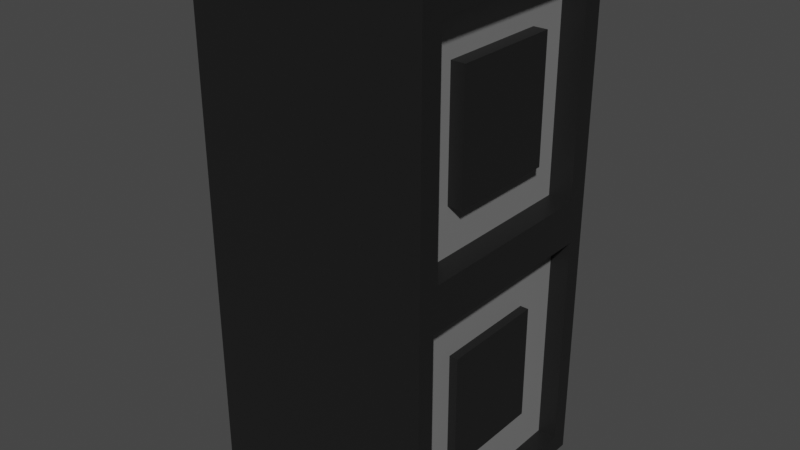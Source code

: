 # Source: speaker.blend  (saved by Blender 3.3.6; exported with 4.5.12 LTS)
import bpy
from mathutils import Matrix  # noqa: F401  (used for matrix-valued properties, if any)

bpy.ops.wm.read_factory_settings(use_empty=True)
scene = bpy.context.scene
scene.name = 'Scene'

# ---- collections
col_collection = bpy.data.collections.new('Collection'); scene.collection.children.link(col_collection)

# ---- materials (node trees are filled in below, after node groups)
mat_plastic = bpy.data.materials.new('Plastic')
mat_plastic.use_transparent_shadow = False
mat_foam = bpy.data.materials.new('Foam')
mat_foam.use_transparent_shadow = False

# ---- material node trees
mat_plastic.use_nodes = True; mat_plastic.node_tree.nodes.clear()
_N = mat_plastic.node_tree.nodes; _L = mat_plastic.node_tree.links
n0 = _N.new('ShaderNodeBsdfPrincipled'); n0.name = 'Principled BSDF'; n0.location = (10, 300)
n0.distribution = 'GGX'
n0.subsurface_method = 'RANDOM_WALK_SKIN'
n0.inputs[0].default_value = (0.01002, 0.01002, 0.01002, 1.0)
n0.inputs[3].default_value = 1.45
n0.inputs[27].default_value = (0.0, 0.0, 0.0, 1.0)
n0.inputs[28].default_value = 1.0
n1 = _N.new('ShaderNodeOutputMaterial'); n1.name = 'Material Output'; n1.location = (300, 300)
_L.new(n0.outputs[0], n1.inputs[0])
n1.is_active_output = True
mat_foam.use_nodes = True; mat_foam.node_tree.nodes.clear()
_N = mat_foam.node_tree.nodes; _L = mat_foam.node_tree.links
n0 = _N.new('ShaderNodeBsdfPrincipled'); n0.name = 'Principled BSDF'; n0.location = (10, 300)
n0.distribution = 'GGX'
n0.subsurface_method = 'RANDOM_WALK_SKIN'
n0.inputs[0].default_value = (0.1902, 0.1902, 0.1902, 1.0)
n0.inputs[3].default_value = 1.45
n0.inputs[27].default_value = (0.0, 0.0, 0.0, 1.0)
n0.inputs[28].default_value = 1.0
n1 = _N.new('ShaderNodeOutputMaterial'); n1.name = 'Material Output'; n1.location = (300, 300)
_L.new(n0.outputs[0], n1.inputs[0])
n1.is_active_output = True

# ---- world
world_world = bpy.data.worlds.new('World'); scene.world = world_world
world_world.use_nodes = True; world_world.node_tree.nodes.clear()
_N = world_world.node_tree.nodes; _L = world_world.node_tree.links
n0 = _N.new('ShaderNodeOutputWorld'); n0.name = 'World Output'; n0.location = (300, 300)
n1 = _N.new('ShaderNodeBackground'); n1.name = 'Background'; n1.location = (10, 300)
n1.inputs[0].default_value = (0.05088, 0.05088, 0.05088, 1.0)
_L.new(n1.outputs[0], n0.inputs[0])
n0.is_active_output = True
world_world.color = (0.05088, 0.05088, 0.05088)
world_world.use_sun_shadow = False
world_world.sun_shadow_jitter_overblur = 0.0

# ---- meshes
me_cube_001 = bpy.data.meshes.new('Cube.001')
me_cube_001.from_pydata([(-0.5084, -0.5084, -0.08914), (-0.5084, -0.5084, 2.147), (-0.5084, 0.5084, -0.08914), (-0.5084, 0.5084, 2.147), (0.5084, -0.5084, -0.08914), (0.5084, -0.5084, 2.147), (0.5084, 0.5084, -0.08914), (0.5084, 0.5084, 2.147), (-0.5084, -0.5084, 1.029), (-0.5084, 0.5084, 1.029), (0.5084, 0.5084, 1.029), (0.5084, -0.5084, 1.029), (0.5084, 0.4154, 2.045), (0.5084, -0.4154, 2.045), (0.5084, 0.4154, 1.131), (0.5084, -0.4154, 1.131), (0.4081, 0.4154, 2.045), (0.4081, -0.4154, 2.045), (0.4081, 0.4154, 1.131), (0.4081, -0.4154, 1.131), (0.5084, 0.432, 0.9451), (0.5084, 0.432, -0.005093), (0.5084, -0.432, -0.005093), (0.5084, -0.432, 0.9451), (0.4261, 0.432, 0.9451), (0.4261, 0.432, -0.005093), (0.4261, -0.432, -0.005093), (0.4261, -0.432, 0.9451), (0.4261, 0.2287, 0.7216), (0.4261, 0.2287, 0.2185), (0.4261, -0.2287, 0.2185), (0.4261, -0.2287, 0.7216), (0.4628, 0.2287, 0.7216), (0.4628, 0.2287, 0.2185), (0.4628, -0.2287, 0.2185), (0.4628, -0.2287, 0.7216), (0.4081, 0.2367, 1.849), (0.4081, -0.2367, 1.849), (0.4081, 0.2367, 1.328), (0.4081, -0.2367, 1.328), (0.4677, 0.2367, 1.849), (0.4677, -0.2367, 1.849), (0.4677, 0.2367, 1.328), (0.4677, -0.2367, 1.328)], [], [(8, 1, 3, 9), (9, 3, 7, 10), (10, 7, 12, 14), (11, 5, 1, 8), (2, 6, 4, 0), (7, 3, 1, 5), (4, 11, 8, 0), (11, 4, 22, 23), (2, 9, 10, 6), (0, 8, 9, 2), (13, 15, 19, 17), (7, 5, 13, 12), (11, 10, 14, 15), (5, 11, 15, 13), (17, 19, 39, 37), (12, 13, 17, 16), (15, 14, 18, 19), (14, 12, 16, 18), (23, 22, 26, 27), (4, 6, 21, 22), (6, 10, 20, 21), (10, 11, 23, 20), (27, 26, 30, 31), (21, 20, 24, 25), (20, 23, 27, 24), (22, 21, 25, 26), (31, 30, 34, 35), (25, 24, 28, 29), (24, 27, 31, 28), (26, 25, 29, 30), (33, 32, 35, 34), (29, 28, 32, 33), (28, 31, 35, 32), (30, 29, 33, 34), (37, 39, 43, 41), (16, 17, 37, 36), (19, 18, 38, 39), (18, 16, 36, 38), (42, 40, 41, 43), (36, 37, 41, 40), (39, 38, 42, 43), (38, 36, 40, 42)])
me_cube_001.polygons.foreach_set('material_index', [0, 0, 0, 0, 0, 0, 0, 0, 0, 0, 0, 0, 0, 0, 1, 0, 0, 0, 0, 0, 0, 0, 1, 0, 0, 0, 0, 1, 1, 1, 0, 0, 0, 0, 0, 1, 1, 1, 0, 0, 0, 0])
_uv = me_cube_001.uv_layers.new(name='UVMap')
_uv.uv.foreach_set('vector', [0.5, 0.0, 0.625, 0.0, 0.625, 0.25, 0.5, 0.25, 0.5, 0.25, 0.625, 0.25, 0.625, 0.5, 0.5, 0.5, 0.5, 0.5, 0.625, 0.5, 0.625, 0.5, 0.5, 0.5, 0.5, 0.75, 0.625, 0.75, 0.625, 1.0, 0.5, 1.0, 0.125, 0.5, 0.375, 0.5, 0.375, 0.75, 0.125, 0.75, 0.625, 0.5, 0.875, 0.5, 0.875, 0.75, 0.625, 0.75, 0.375, 0.75, 0.5, 0.75, 0.5, 1.0, 0.375, 1.0, 0.5, 0.75, 0.375, 0.75, 0.375, 0.75, 0.5, 0.75, 0.375, 0.25, 0.5, 0.25, 0.5, 0.5, 0.375, 0.5, 0.375, 0.0, 0.5, 0.0, 0.5, 0.25, 0.375, 0.25, 0.625, 0.75, 0.5, 0.75, 0.5, 0.75, 0.625, 0.75, 0.625, 0.5, 0.625, 0.75, 0.625, 0.75, 0.625, 0.5, 0.5, 0.75, 0.5, 0.5, 0.5, 0.5, 0.5, 0.75, 0.625, 0.75, 0.5, 0.75, 0.5, 0.75, 0.625, 0.75, 0.625, 0.75, 0.5, 0.75, 0.5, 0.75, 0.625, 0.75, 0.625, 0.5, 0.625, 0.75, 0.625, 0.75, 0.625, 0.5, 0.5, 0.75, 0.5, 0.5, 0.5, 0.5, 0.5, 0.75, 0.5, 0.5, 0.625, 0.5, 0.625, 0.5, 0.5, 0.5, 0.5, 0.75, 0.375, 0.75, 0.375, 0.75, 0.5, 0.75, 0.375, 0.75, 0.375, 0.5, 0.375, 0.5, 0.375, 0.75, 0.375, 0.5, 0.5, 0.5, 0.5, 0.5, 0.375, 0.5, 0.5, 0.5, 0.5, 0.75, 0.5, 0.75, 0.5, 0.5, 0.5, 0.75, 0.375, 0.75, 0.375, 0.75, 0.5, 0.75, 0.375, 0.5, 0.5, 0.5, 0.5, 0.5, 0.375, 0.5, 0.5, 0.5, 0.5, 0.75, 0.5, 0.75, 0.5, 0.5, 0.375, 0.75, 0.375, 0.5, 0.375, 0.5, 0.375, 0.75, 0.5, 0.75, 0.375, 0.75, 0.375, 0.75, 0.5, 0.75, 0.375, 0.5, 0.5, 0.5, 0.5, 0.5, 0.375, 0.5, 0.5, 0.5, 0.5, 0.75, 0.5, 0.75, 0.5, 0.5, 0.375, 0.75, 0.375, 0.5, 0.375, 0.5, 0.375, 0.75, 0.375, 0.5, 0.5, 0.5, 0.5, 0.75, 0.375, 0.75, 0.375, 0.5, 0.5, 0.5, 0.5, 0.5, 0.375, 0.5, 0.5, 0.5, 0.5, 0.75, 0.5, 0.75, 0.5, 0.5, 0.375, 0.75, 0.375, 0.5, 0.375, 0.5, 0.375, 0.75, 0.625, 0.75, 0.5, 0.75, 0.5, 0.75, 0.625, 0.75, 0.625, 0.5, 0.625, 0.75, 0.625, 0.75, 0.625, 0.5, 0.5, 0.75, 0.5, 0.5, 0.5, 0.5, 0.5, 0.75, 0.5, 0.5, 0.625, 0.5, 0.625, 0.5, 0.5, 0.5, 0.5, 0.5, 0.625, 0.5, 0.625, 0.75, 0.5, 0.75, 0.625, 0.5, 0.625, 0.75, 0.625, 0.75, 0.625, 0.5, 0.5, 0.75, 0.5, 0.5, 0.5, 0.5, 0.5, 0.75, 0.5, 0.5, 0.625, 0.5, 0.625, 0.5, 0.5, 0.5])
me_cube_001.materials.append(mat_plastic)
me_cube_001.materials.append(mat_foam)
me_cube_001.update()

# ---- objects
ob_model = bpy.data.objects.new('Model', me_cube_001)

# ---- transforms, parenting, visibility, modifiers, constraints
ob_model.location = (0.0, 0.0, 0.0)

# ---- collection membership
col_collection.objects.link(ob_model)

# ---- scene / render settings (as saved in the file)
scene.frame_start = 1; scene.frame_end = 250; scene.frame_set(1)
scene.render.engine = 'BLENDER_EEVEE_NEXT'
scene.cycles.sampling_pattern = 'TABULATED_SOBOL'
scene.cycles.use_light_tree = False
scene.view_settings.view_transform = 'Filmic'
bpy.context.view_layer.update()

# ---- added for rendering (the .blend has no active camera and no usable light): camera, sun
cam_auto = bpy.data.cameras.new('AutoCamera')
cam_auto.lens = 50.0
cam_auto.sensor_width = 36.0
cam_auto.clip_end = 1000.0
ob_auto_camera = bpy.data.objects.new('AutoCamera', cam_auto)
scene.collection.objects.link(ob_auto_camera)
ob_auto_camera.location = (2.46013, -2.95216, 2.99727)
ob_auto_camera.rotation_euler = (1.09748, -7.21219e-08, 0.694738)
scene.camera = ob_auto_camera
light_auto_sun = bpy.data.lights.new('AutoSun', 'SUN')
light_auto_sun.energy = 3.0
light_auto_sun.angle = 0.0523599
ob_auto_sun = bpy.data.objects.new('AutoSun', light_auto_sun)
scene.collection.objects.link(ob_auto_sun)
ob_auto_sun.rotation_euler = (0.872665, 0.174533, 0.523599)
bpy.context.view_layer.update()
